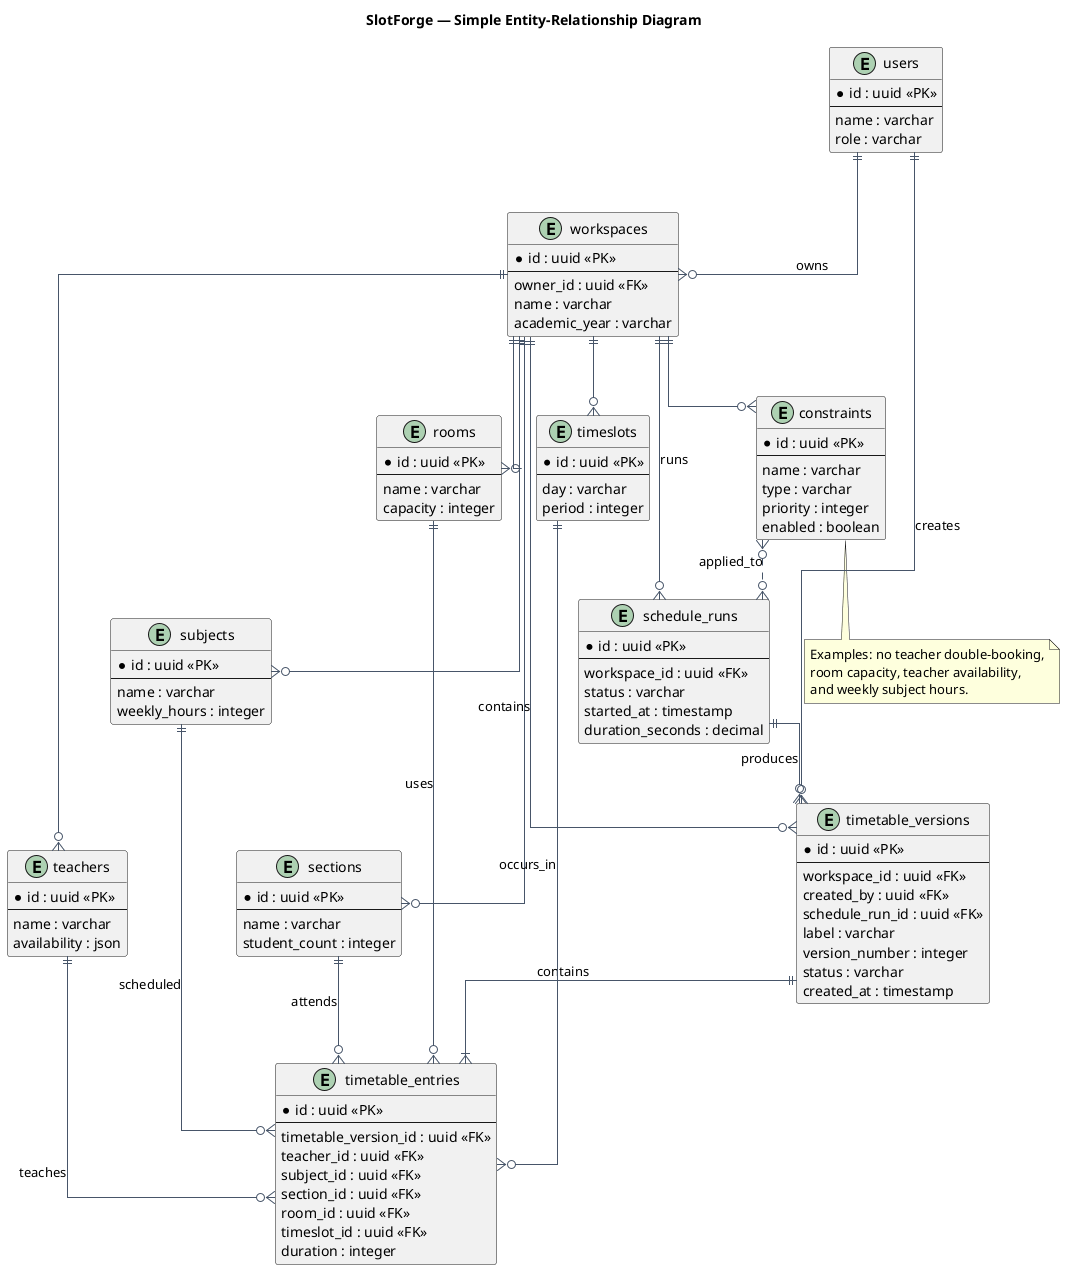

The diagram above was rendered by PlantUML. Its source (embedded in the PNG):
@startuml SlotForge-V2-ER-Diagram
title SlotForge — Simple Entity-Relationship Diagram
hide methods
hide stereotypes
skinparam linetype ortho
skinparam shadowing false
skinparam entity {
  BackgroundColor #F8FAFC
  BorderColor #334155
}
skinparam ArrowColor #475569

entity users {
  * id : uuid <<PK>>
  --
  name : varchar
  role : varchar
}

entity workspaces {
  * id : uuid <<PK>>
  --
  owner_id : uuid <<FK>>
  name : varchar
  academic_year : varchar
}

entity teachers {
  * id : uuid <<PK>>
  --
  name : varchar
  availability : json
}

entity subjects {
  * id : uuid <<PK>>
  --
  name : varchar
  weekly_hours : integer
}

entity sections {
  * id : uuid <<PK>>
  --
  name : varchar
  student_count : integer
}

entity rooms {
  * id : uuid <<PK>>
  --
  name : varchar
  capacity : integer
}

entity timeslots {
  * id : uuid <<PK>>
  --
  day : varchar
  period : integer
}

entity constraints {
  * id : uuid <<PK>>
  --
  name : varchar
  type : varchar
  priority : integer
  enabled : boolean
}

entity schedule_runs {
  * id : uuid <<PK>>
  --
  workspace_id : uuid <<FK>>
  status : varchar
  started_at : timestamp
  duration_seconds : decimal
}

entity timetable_versions {
  * id : uuid <<PK>>
  --
  workspace_id : uuid <<FK>>
  created_by : uuid <<FK>>
  schedule_run_id : uuid <<FK>>
  label : varchar
  version_number : integer
  status : varchar
  created_at : timestamp
}

entity timetable_entries {
  * id : uuid <<PK>>
  --
  timetable_version_id : uuid <<FK>>
  teacher_id : uuid <<FK>>
  subject_id : uuid <<FK>>
  section_id : uuid <<FK>>
  room_id : uuid <<FK>>
  timeslot_id : uuid <<FK>>
  duration : integer
}

users ||--o{ workspaces : owns
workspaces ||--o{ teachers
workspaces ||--o{ subjects
workspaces ||--o{ sections
workspaces ||--o{ rooms
workspaces ||--o{ timeslots
workspaces ||--o{ constraints
workspaces ||--o{ schedule_runs : runs
workspaces ||--o{ timetable_versions : contains
users ||--o{ timetable_versions : creates
schedule_runs ||--o{ timetable_versions : produces
timetable_versions ||--|{ timetable_entries : contains
teachers ||--o{ timetable_entries : teaches
subjects ||--o{ timetable_entries : scheduled
sections ||--o{ timetable_entries : attends
rooms ||--o{ timetable_entries : uses
timeslots ||--o{ timetable_entries : occurs_in
constraints }o..o{ schedule_runs : applied_to

note bottom of constraints
  Examples: no teacher double-booking,
  room capacity, teacher availability,
  and weekly subject hours.
end note
@enduml